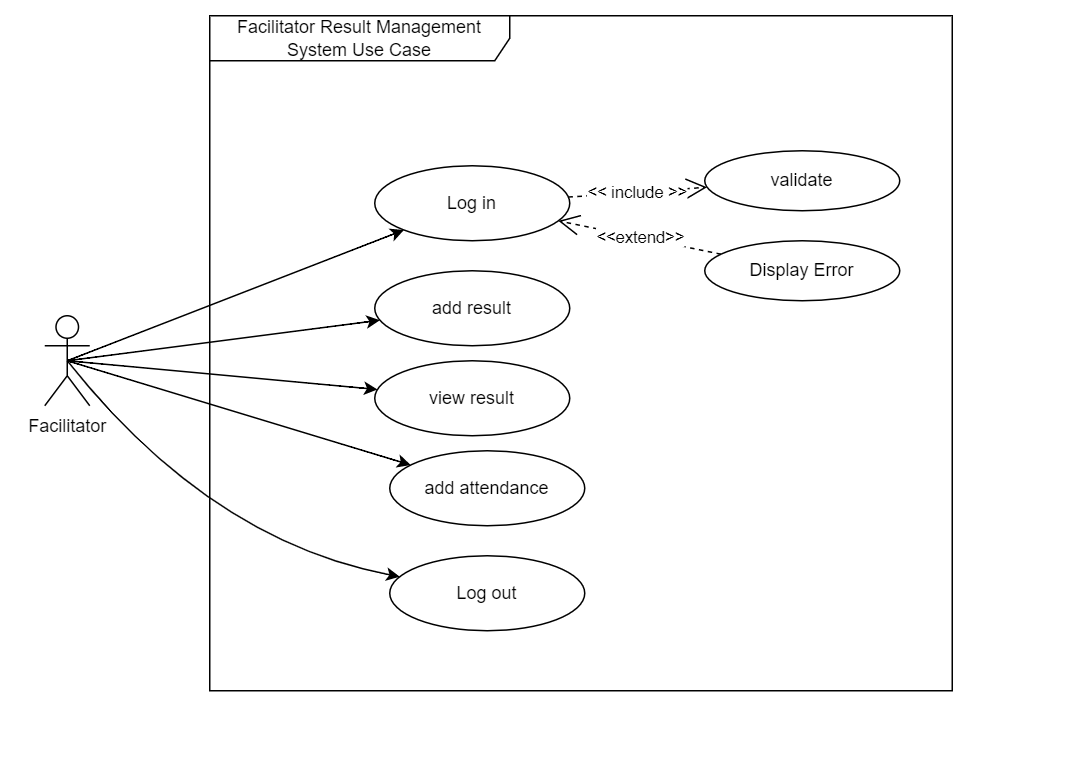

The diagram above was exported from draw.io. Its source (the exported page's mxGraphModel, read from the mxfile embedded in the PNG):
<mxGraphModel dx="821" dy="482" grid="1" gridSize="10" guides="1" tooltips="1" connect="1" arrows="1" fold="1" page="1" pageScale="1" pageWidth="1169" pageHeight="827" math="0" shadow="0">
  <root>
    <mxCell id="0" />
    <mxCell id="1" parent="0" />
    <mxCell id="4ypHnjv6935AVznFy8u6-2" value="Facilitator" style="shape=umlActor;verticalLabelPosition=bottom;verticalAlign=top;html=1;" parent="1" vertex="1">
      <mxGeometry x="130" y="210" width="30" height="60" as="geometry" />
    </mxCell>
    <mxCell id="4ypHnjv6935AVznFy8u6-3" value="Log in" style="ellipse;whiteSpace=wrap;html=1;" parent="1" vertex="1">
      <mxGeometry x="350" y="110" width="130" height="50" as="geometry" />
    </mxCell>
    <mxCell id="4ypHnjv6935AVznFy8u6-4" value="add result" style="ellipse;whiteSpace=wrap;html=1;" parent="1" vertex="1">
      <mxGeometry x="350" y="180" width="130" height="50" as="geometry" />
    </mxCell>
    <mxCell id="4ypHnjv6935AVznFy8u6-5" value="view result" style="ellipse;whiteSpace=wrap;html=1;" parent="1" vertex="1">
      <mxGeometry x="350" y="240" width="130" height="50" as="geometry" />
    </mxCell>
    <mxCell id="4ypHnjv6935AVznFy8u6-6" value="add attendance" style="ellipse;whiteSpace=wrap;html=1;" parent="1" vertex="1">
      <mxGeometry x="360" y="300" width="130" height="50" as="geometry" />
    </mxCell>
    <mxCell id="4ypHnjv6935AVznFy8u6-9" value="Log out" style="ellipse;whiteSpace=wrap;html=1;" parent="1" vertex="1">
      <mxGeometry x="360" y="370" width="130" height="50" as="geometry" />
    </mxCell>
    <mxCell id="4ypHnjv6935AVznFy8u6-10" value="validate" style="ellipse;whiteSpace=wrap;html=1;" parent="1" vertex="1">
      <mxGeometry x="570" y="100" width="130" height="40" as="geometry" />
    </mxCell>
    <mxCell id="4ypHnjv6935AVznFy8u6-11" style="html=1;exitX=0.5;exitY=0.5;exitPerimeter=0;jettySize=auto;orthogonalLoop=1;curved=1;fontColor=#000000;exitDx=0;exitDy=0;strokeColor=#000000;" parent="1" source="4ypHnjv6935AVznFy8u6-2" target="4ypHnjv6935AVznFy8u6-3" edge="1">
      <mxGeometry relative="1" as="geometry">
        <mxPoint x="160" y="215" as="sourcePoint" />
        <mxPoint x="245" y="205" as="targetPoint" />
        <Array as="points">
          <mxPoint x="300" y="180" />
        </Array>
      </mxGeometry>
    </mxCell>
    <mxCell id="4ypHnjv6935AVznFy8u6-12" style="html=1;exitX=0.5;exitY=0.5;exitPerimeter=0;jettySize=auto;orthogonalLoop=1;curved=1;fontColor=#000000;exitDx=0;exitDy=0;strokeColor=#000000;" parent="1" source="4ypHnjv6935AVznFy8u6-2" target="4ypHnjv6935AVznFy8u6-4" edge="1">
      <mxGeometry relative="1" as="geometry">
        <mxPoint x="205" y="250" as="sourcePoint" />
        <mxPoint x="384.2142114740848" y="164.46594452373233" as="targetPoint" />
      </mxGeometry>
    </mxCell>
    <mxCell id="4ypHnjv6935AVznFy8u6-13" style="html=1;exitX=0.5;exitY=0.5;exitPerimeter=0;jettySize=auto;orthogonalLoop=1;curved=1;fontColor=#000000;exitDx=0;exitDy=0;strokeColor=#000000;" parent="1" source="4ypHnjv6935AVznFy8u6-2" target="4ypHnjv6935AVznFy8u6-5" edge="1">
      <mxGeometry relative="1" as="geometry">
        <mxPoint x="215" y="260" as="sourcePoint" />
        <mxPoint x="374.9355802973889" y="234.5557031345063" as="targetPoint" />
      </mxGeometry>
    </mxCell>
    <mxCell id="4ypHnjv6935AVznFy8u6-14" style="html=1;exitX=0.5;exitY=0.5;exitPerimeter=0;jettySize=auto;orthogonalLoop=1;curved=1;fontColor=#000000;exitDx=0;exitDy=0;strokeColor=#000000;" parent="1" source="4ypHnjv6935AVznFy8u6-2" target="4ypHnjv6935AVznFy8u6-6" edge="1">
      <mxGeometry relative="1" as="geometry">
        <mxPoint x="225" y="270" as="sourcePoint" />
        <mxPoint x="384.9355802973889" y="244.5557031345063" as="targetPoint" />
      </mxGeometry>
    </mxCell>
    <mxCell id="4ypHnjv6935AVznFy8u6-17" style="html=1;exitX=0.5;exitY=0.5;exitPerimeter=0;jettySize=auto;orthogonalLoop=1;curved=1;fontColor=#000000;exitDx=0;exitDy=0;strokeColor=#000000;" parent="1" source="4ypHnjv6935AVznFy8u6-2" target="4ypHnjv6935AVznFy8u6-9" edge="1">
      <mxGeometry relative="1" as="geometry">
        <mxPoint x="255" y="300" as="sourcePoint" />
        <mxPoint x="414.9355802973889" y="274.5557031345063" as="targetPoint" />
        <Array as="points">
          <mxPoint x="240" y="360" />
        </Array>
      </mxGeometry>
    </mxCell>
    <mxCell id="4ypHnjv6935AVznFy8u6-18" value="&amp;lt;&amp;lt; include &amp;gt;&amp;gt;" style="endArrow=open;endSize=12;dashed=1;html=1;fontColor=#000000;strokeColor=#000000;" parent="1" source="4ypHnjv6935AVznFy8u6-3" target="4ypHnjv6935AVznFy8u6-10" edge="1">
      <mxGeometry width="160" relative="1" as="geometry">
        <mxPoint x="365" y="115" as="sourcePoint" />
        <mxPoint x="492.57359312880726" y="96.7157287525381" as="targetPoint" />
      </mxGeometry>
    </mxCell>
    <mxCell id="4ypHnjv6935AVznFy8u6-19" value="Facilitator Result Management System Use Case" style="shape=umlFrame;whiteSpace=wrap;html=1;strokeWidth=1;fillColor=none;width=200;height=30;fontColor=#000000;strokeColor=#000000;" parent="1" vertex="1">
      <mxGeometry x="240" y="10" width="495" height="450" as="geometry" />
    </mxCell>
    <mxCell id="4ypHnjv6935AVznFy8u6-20" value="&amp;lt;&amp;lt;extend&amp;gt;&amp;gt;" style="endArrow=open;endSize=12;dashed=1;html=1;fontColor=#000000;strokeColor=#000000;" parent="1" source="4ypHnjv6935AVznFy8u6-21" target="4ypHnjv6935AVznFy8u6-3" edge="1">
      <mxGeometry width="160" relative="1" as="geometry">
        <mxPoint x="580" y="180" as="sourcePoint" />
        <mxPoint x="581.5393685320164" y="134.3268612364534" as="targetPoint" />
      </mxGeometry>
    </mxCell>
    <mxCell id="4ypHnjv6935AVznFy8u6-21" value="Display Error" style="ellipse;whiteSpace=wrap;html=1;" parent="1" vertex="1">
      <mxGeometry x="570" y="160" width="130" height="40" as="geometry" />
    </mxCell>
  </root>
</mxGraphModel>